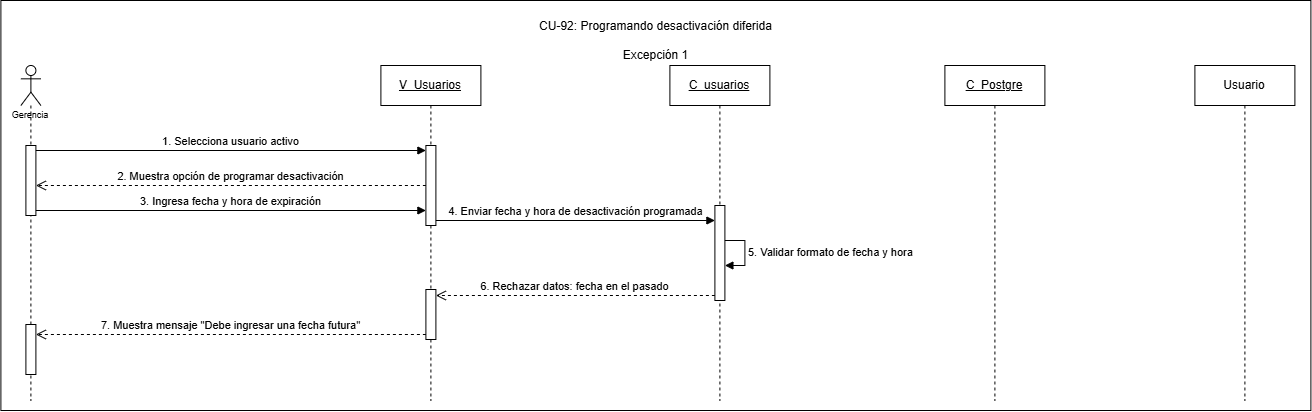

The diagram above was exported from draw.io. Its source (the exported page's mxGraphModel, read from the mxfile embedded in the PNG):
<mxGraphModel dx="1384" dy="746" grid="1" gridSize="10" guides="1" tooltips="1" connect="1" arrows="1" fold="1" page="1" pageScale="1" pageWidth="827" pageHeight="1169" math="0" shadow="0">
  <root>
    <mxCell id="0" />
    <mxCell id="1" parent="0" />
    <mxCell id="bACTr-XzSg5JNpz1oz7W-1" parent="1" style="rounded=0;whiteSpace=wrap;html=1;" value="" vertex="1">
      <mxGeometry height="410" width="1310" x="190" y="330" as="geometry" />
    </mxCell>
    <mxCell id="i9Np49wT77XYKXkVcQ90-1" parent="1" style="shape=umlLifeline;perimeter=lifelinePerimeter;whiteSpace=wrap;html=1;container=1;dropTarget=0;collapsible=0;recursiveResize=0;outlineConnect=0;portConstraint=eastwest;newEdgeStyle={&quot;curved&quot;:0,&quot;rounded&quot;:0};participant=umlActor;align=center;" value="&lt;p&gt;&lt;font style=&quot;font-size: 9px;&quot; face=&quot;Helvetica&quot;&gt;&lt;br&gt;&lt;br&gt;&lt;br&gt;&lt;br&gt;Gerencia&lt;/font&gt;&lt;/p&gt;" vertex="1">
      <mxGeometry height="335" width="20" x="210" y="395" as="geometry" />
    </mxCell>
    <mxCell id="i9Np49wT77XYKXkVcQ90-2" parent="i9Np49wT77XYKXkVcQ90-1" style="html=1;points=[[0,0,0,0,5],[0,1,0,0,-5],[1,0,0,0,5],[1,1,0,0,-5]];perimeter=orthogonalPerimeter;outlineConnect=0;targetShapes=umlLifeline;portConstraint=eastwest;newEdgeStyle={&quot;curved&quot;:0,&quot;rounded&quot;:0};" value="" vertex="1">
      <mxGeometry height="70" width="10" x="5" y="80" as="geometry" />
    </mxCell>
    <mxCell id="i9Np49wT77XYKXkVcQ90-3" parent="i9Np49wT77XYKXkVcQ90-1" style="html=1;points=[[0,0,0,0,5],[0,1,0,0,-5],[1,0,0,0,5],[1,1,0,0,-5]];perimeter=orthogonalPerimeter;outlineConnect=0;targetShapes=umlLifeline;portConstraint=eastwest;newEdgeStyle={&quot;curved&quot;:0,&quot;rounded&quot;:0};" value="" vertex="1">
      <mxGeometry height="50" width="10" x="5" y="259" as="geometry" />
    </mxCell>
    <mxCell id="i9Np49wT77XYKXkVcQ90-4" parent="1" style="shape=umlLifeline;perimeter=lifelinePerimeter;whiteSpace=wrap;html=1;container=1;dropTarget=0;collapsible=0;recursiveResize=0;outlineConnect=0;portConstraint=eastwest;newEdgeStyle={&quot;curved&quot;:0,&quot;rounded&quot;:0};" value="&lt;u&gt;V_Usuarios&lt;/u&gt;" vertex="1">
      <mxGeometry height="335" width="100" x="570" y="395" as="geometry" />
    </mxCell>
    <mxCell id="i9Np49wT77XYKXkVcQ90-5" parent="i9Np49wT77XYKXkVcQ90-4" style="html=1;points=[[0,0,0,0,5],[0,1,0,0,-5],[1,0,0,0,5],[1,1,0,0,-5]];perimeter=orthogonalPerimeter;outlineConnect=0;targetShapes=umlLifeline;portConstraint=eastwest;newEdgeStyle={&quot;curved&quot;:0,&quot;rounded&quot;:0};" value="" vertex="1">
      <mxGeometry height="80" width="10" x="45" y="80" as="geometry" />
    </mxCell>
    <mxCell id="i9Np49wT77XYKXkVcQ90-6" parent="i9Np49wT77XYKXkVcQ90-4" style="html=1;points=[[0,0,0,0,5],[0,1,0,0,-5],[1,0,0,0,5],[1,1,0,0,-5]];perimeter=orthogonalPerimeter;outlineConnect=0;targetShapes=umlLifeline;portConstraint=eastwest;newEdgeStyle={&quot;curved&quot;:0,&quot;rounded&quot;:0};" value="" vertex="1">
      <mxGeometry height="50" width="10" x="45" y="224" as="geometry" />
    </mxCell>
    <mxCell id="i9Np49wT77XYKXkVcQ90-7" parent="1" style="shape=umlLifeline;perimeter=lifelinePerimeter;whiteSpace=wrap;html=1;container=1;dropTarget=0;collapsible=0;recursiveResize=0;outlineConnect=0;portConstraint=eastwest;newEdgeStyle={&quot;curved&quot;:0,&quot;rounded&quot;:0};" value="&lt;u&gt;C_usuarios&lt;/u&gt;" vertex="1">
      <mxGeometry height="335" width="100" x="859" y="395" as="geometry" />
    </mxCell>
    <mxCell id="i9Np49wT77XYKXkVcQ90-8" parent="i9Np49wT77XYKXkVcQ90-7" style="html=1;points=[[0,0,0,0,5],[0,1,0,0,-5],[1,0,0,0,5],[1,1,0,0,-5]];perimeter=orthogonalPerimeter;outlineConnect=0;targetShapes=umlLifeline;portConstraint=eastwest;newEdgeStyle={&quot;curved&quot;:0,&quot;rounded&quot;:0};" value="" vertex="1">
      <mxGeometry height="95" width="10" x="45" y="140" as="geometry" />
    </mxCell>
    <mxCell id="i9Np49wT77XYKXkVcQ90-9" edge="1" parent="i9Np49wT77XYKXkVcQ90-7" source="i9Np49wT77XYKXkVcQ90-8" style="html=1;align=left;spacingLeft=2;endArrow=block;rounded=0;edgeStyle=orthogonalEdgeStyle;curved=0;rounded=0;innerLoopWaypoints=1;" target="i9Np49wT77XYKXkVcQ90-8" value="5. Validar formato de fecha y hora">
      <mxGeometry relative="1" as="geometry">
        <Array as="points">
          <mxPoint x="75" y="175" />
          <mxPoint x="75" y="200" />
        </Array>
        <mxPoint x="65" y="175.79000000000002" as="sourcePoint" />
        <mxPoint x="130" y="200.02857142857135" as="targetPoint" />
      </mxGeometry>
    </mxCell>
    <mxCell id="i9Np49wT77XYKXkVcQ90-11" parent="1" style="shape=umlLifeline;perimeter=lifelinePerimeter;whiteSpace=wrap;html=1;container=1;dropTarget=0;collapsible=0;recursiveResize=0;outlineConnect=0;portConstraint=eastwest;newEdgeStyle={&quot;curved&quot;:0,&quot;rounded&quot;:0};" value="&lt;u&gt;C_Postgre&lt;/u&gt;" vertex="1">
      <mxGeometry height="335" width="100" x="1134" y="395" as="geometry" />
    </mxCell>
    <mxCell id="i9Np49wT77XYKXkVcQ90-13" parent="1" style="shape=umlLifeline;perimeter=lifelinePerimeter;whiteSpace=wrap;html=1;container=1;dropTarget=0;collapsible=0;recursiveResize=0;outlineConnect=0;portConstraint=eastwest;newEdgeStyle={&quot;curved&quot;:0,&quot;rounded&quot;:0};" value="Usuario" vertex="1">
      <mxGeometry height="335" width="100" x="1384" y="395" as="geometry" />
    </mxCell>
    <mxCell id="i9Np49wT77XYKXkVcQ90-15" edge="1" parent="1" source="i9Np49wT77XYKXkVcQ90-2" style="html=1;verticalAlign=bottom;endArrow=block;curved=0;rounded=0;entryX=0;entryY=0;entryDx=0;entryDy=5;exitX=1;exitY=0;exitDx=0;exitDy=5;exitPerimeter=0;" target="i9Np49wT77XYKXkVcQ90-5" value="1. Selecciona usuario activo">
      <mxGeometry relative="1" as="geometry">
        <mxPoint x="315" y="480" as="sourcePoint" />
      </mxGeometry>
    </mxCell>
    <mxCell id="i9Np49wT77XYKXkVcQ90-16" edge="1" parent="1" source="i9Np49wT77XYKXkVcQ90-2" style="html=1;verticalAlign=bottom;endArrow=block;curved=0;rounded=0;exitX=1;exitY=1;exitDx=0;exitDy=-5;exitPerimeter=0;" target="i9Np49wT77XYKXkVcQ90-5" value="3. Ingresa fecha y hora de expiración">
      <mxGeometry relative="1" as="geometry">
        <mxPoint x="753" y="500" as="sourcePoint" />
        <mxPoint x="473" y="565" as="targetPoint" />
      </mxGeometry>
    </mxCell>
    <mxCell id="i9Np49wT77XYKXkVcQ90-21" edge="1" parent="1" source="i9Np49wT77XYKXkVcQ90-8" style="html=1;verticalAlign=bottom;endArrow=open;dashed=1;endSize=8;curved=0;rounded=0;exitX=0;exitY=1;exitDx=0;exitDy=-5;exitPerimeter=0;" target="i9Np49wT77XYKXkVcQ90-6" value="6. Rechazar datos: fecha en el pasado">
      <mxGeometry relative="1" as="geometry">
        <mxPoint x="543" y="764" as="sourcePoint" />
        <mxPoint x="694" y="705" as="targetPoint" />
      </mxGeometry>
    </mxCell>
    <mxCell id="i9Np49wT77XYKXkVcQ90-22" parent="1" style="text;html=1;whiteSpace=wrap;strokeColor=none;fillColor=none;align=center;verticalAlign=middle;rounded=0;" value="CU-92: Programando desactivación diferida&lt;div&gt;&lt;br&gt;&lt;/div&gt;&lt;div&gt;Excepción 1&lt;/div&gt;" vertex="1">
      <mxGeometry height="30" width="305" x="692.5" y="355" as="geometry" />
    </mxCell>
    <mxCell id="i9Np49wT77XYKXkVcQ90-23" edge="1" parent="1" source="i9Np49wT77XYKXkVcQ90-5" style="html=1;verticalAlign=bottom;endArrow=open;dashed=1;endSize=8;curved=0;rounded=0;" target="i9Np49wT77XYKXkVcQ90-2" value="2. Muestra opción de programar desactivación">
      <mxGeometry relative="1" as="geometry">
        <mxPoint x="513" y="530" as="sourcePoint" />
        <mxPoint x="443" y="515" as="targetPoint" />
      </mxGeometry>
    </mxCell>
    <mxCell id="i9Np49wT77XYKXkVcQ90-24" edge="1" parent="1" source="i9Np49wT77XYKXkVcQ90-5" style="html=1;verticalAlign=bottom;endArrow=block;curved=0;rounded=0;exitX=1;exitY=1;exitDx=0;exitDy=-5;exitPerimeter=0;" target="i9Np49wT77XYKXkVcQ90-8" value="4. Enviar fecha y hora de desactivación programada">
      <mxGeometry relative="1" as="geometry">
        <mxPoint x="774" y="535" as="sourcePoint" />
        <mxPoint x="804" y="545" as="targetPoint" />
      </mxGeometry>
    </mxCell>
    <mxCell id="i9Np49wT77XYKXkVcQ90-25" edge="1" parent="1" source="i9Np49wT77XYKXkVcQ90-6" style="html=1;verticalAlign=bottom;endArrow=open;dashed=1;endSize=8;curved=0;rounded=0;exitX=0;exitY=1;exitDx=0;exitDy=-5;exitPerimeter=0;" target="i9Np49wT77XYKXkVcQ90-3" value="7. Muestra mensaje &quot;Debe ingresar una fecha futura&quot;">
      <mxGeometry relative="1" as="geometry">
        <mxPoint x="503" y="659" as="sourcePoint" />
        <mxPoint x="423" y="659" as="targetPoint" />
      </mxGeometry>
    </mxCell>
  </root>
</mxGraphModel>